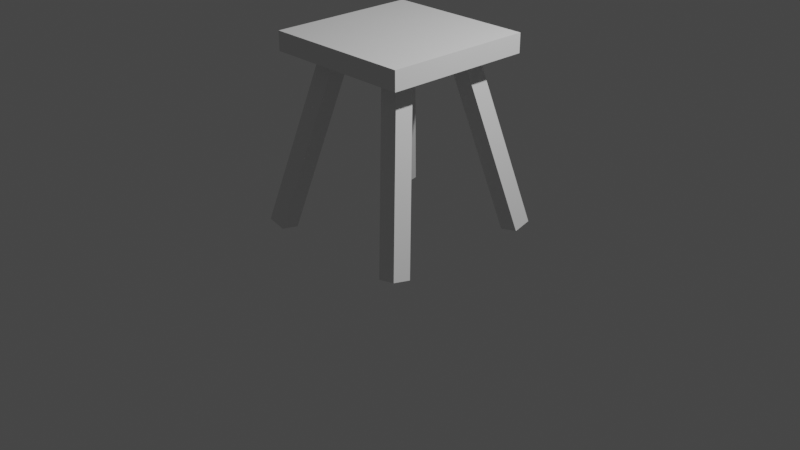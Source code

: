 # Source: stool.blend  (saved by Blender 2.90.8; exported with 4.5.12 LTS)
import bpy
from mathutils import Matrix  # noqa: F401  (used for matrix-valued properties, if any)

bpy.ops.wm.read_factory_settings(use_empty=True)
scene = bpy.context.scene
scene.name = 'Scene'

# ---- collections
col_collection = bpy.data.collections.new('Collection'); scene.collection.children.link(col_collection)

# ---- materials (node trees are filled in below, after node groups)
mat_material = bpy.data.materials.new('Material')
mat_material.alpha_threshold = 0.0
mat_material.use_transparent_shadow = False
mat_material.line_color = (0.0, 0.0, 0.0, 1.0)

# ---- material node trees
mat_material.use_nodes = True; mat_material.node_tree.nodes.clear()
_N = mat_material.node_tree.nodes; _L = mat_material.node_tree.links
n0 = _N.new('ShaderNodeOutputMaterial'); n0.name = 'Material Output'; n0.location = (300, 300)
n1 = _N.new('ShaderNodeBsdfPrincipled'); n1.name = 'Principled BSDF'; n1.location = (10, 300)
n1.distribution = 'GGX'
n1.subsurface_method = 'BURLEY'
n1.inputs[2].default_value = 0.4
n1.inputs[3].default_value = 1.45
n1.inputs[27].default_value = (0.0, 0.0, 0.0, 1.0)
n1.inputs[28].default_value = 1.0
_L.new(n1.outputs[0], n0.inputs[0])
n0.is_active_output = True

# ---- world
world_world = bpy.data.worlds.new('World'); scene.world = world_world
world_world.use_nodes = True; world_world.node_tree.nodes.clear()
_N = world_world.node_tree.nodes; _L = world_world.node_tree.links
n0 = _N.new('ShaderNodeOutputWorld'); n0.name = 'World Output'; n0.location = (300, 300)
n1 = _N.new('ShaderNodeBackground'); n1.name = 'Background'; n1.location = (10, 300)
n1.inputs[0].default_value = (0.05088, 0.05088, 0.05088, 1.0)
_L.new(n1.outputs[0], n0.inputs[0])
n0.is_active_output = True
world_world.color = (0.05088, 0.05088, 0.05088)
world_world.use_sun_shadow = False
world_world.sun_shadow_jitter_overblur = 0.0

# ---- cameras
cam_camera = bpy.data.cameras.new('Camera')
cam_camera.clip_end = 100.0
cam_camera.ortho_scale = 7.314

# ---- lights
light_light = bpy.data.lights.new('Light', 'POINT')
light_light.transmission_factor = 0.0
light_light.energy = 1000.0
light_light.shadow_soft_size = 0.1
light_light.shadow_maximum_resolution = 0.006
light_light.use_absolute_resolution = True

# ---- meshes
me_cube = bpy.data.meshes.new('Cube')
me_cube.from_pydata([(1.0, 1.0, 0.0), (1.0, 1.0, -2.0), (1.0, -1.0, 0.0), (1.0, -1.0, -2.0), (-1.0, 1.0, 0.0), (-1.0, 1.0, -2.0), (-1.0, -1.0, 0.0), (-1.0, -1.0, -2.0)], [], [(0, 4, 6, 2), (3, 2, 6, 7), (7, 6, 4, 5), (5, 1, 3, 7), (1, 0, 2, 3), (5, 4, 0, 1)])
_uv = me_cube.uv_layers.new(name='UVMap')
_uv.uv.foreach_set('vector', [0.625, 0.5, 0.875, 0.5, 0.875, 0.75, 0.625, 0.75, 0.375, 0.75, 0.625, 0.75, 0.625, 1.0, 0.375, 1.0, 0.375, 0.0, 0.625, 0.0, 0.625, 0.25, 0.375, 0.25, 0.125, 0.5, 0.375, 0.5, 0.375, 0.75, 0.125, 0.75, 0.375, 0.5, 0.625, 0.5, 0.625, 0.75, 0.375, 0.75, 0.375, 0.25, 0.625, 0.25, 0.625, 0.5, 0.375, 0.5])
me_cube.materials.append(mat_material)
me_cube.use_remesh_preserve_volume = False
me_cube.use_remesh_preserve_attributes = False
me_cube.use_mirror_vertex_groups = False
me_cube.update()
me_cube_001 = bpy.data.meshes.new('Cube.001')
me_cube_001.from_pydata([(1.0, 1.0, 0.0), (1.0, 1.0, -2.0), (1.0, -1.0, 0.0), (1.0, -1.0, -2.0), (-1.0, 1.0, 0.0), (-1.0, 1.0, -2.0), (-1.0, -1.0, 0.0), (-1.0, -1.0, -2.0)], [], [(0, 4, 6, 2), (3, 2, 6, 7), (7, 6, 4, 5), (5, 1, 3, 7), (1, 0, 2, 3), (5, 4, 0, 1)])
_uv = me_cube_001.uv_layers.new(name='UVMap')
_uv.uv.foreach_set('vector', [0.625, 0.5, 0.875, 0.5, 0.875, 0.75, 0.625, 0.75, 0.375, 0.75, 0.625, 0.75, 0.625, 1.0, 0.375, 1.0, 0.375, 0.0, 0.625, 0.0, 0.625, 0.25, 0.375, 0.25, 0.125, 0.5, 0.375, 0.5, 0.375, 0.75, 0.125, 0.75, 0.375, 0.5, 0.625, 0.5, 0.625, 0.75, 0.375, 0.75, 0.375, 0.25, 0.625, 0.25, 0.625, 0.5, 0.375, 0.5])
me_cube_001.materials.append(mat_material)
me_cube_001.use_remesh_preserve_volume = False
me_cube_001.use_remesh_preserve_attributes = False
me_cube_001.use_mirror_vertex_groups = False
me_cube_001.update()
me_cube_002 = bpy.data.meshes.new('Cube.002')
me_cube_002.from_pydata([(1.0, 1.0, 0.0), (1.0, 1.0, -2.0), (1.0, -1.0, 0.0), (1.0, -1.0, -2.0), (-1.0, 1.0, 0.0), (-1.0, 1.0, -2.0), (-1.0, -1.0, 0.0), (-1.0, -1.0, -2.0)], [], [(0, 4, 6, 2), (3, 2, 6, 7), (7, 6, 4, 5), (5, 1, 3, 7), (1, 0, 2, 3), (5, 4, 0, 1)])
_uv = me_cube_002.uv_layers.new(name='UVMap')
_uv.uv.foreach_set('vector', [0.625, 0.5, 0.875, 0.5, 0.875, 0.75, 0.625, 0.75, 0.375, 0.75, 0.625, 0.75, 0.625, 1.0, 0.375, 1.0, 0.375, 0.0, 0.625, 0.0, 0.625, 0.25, 0.375, 0.25, 0.125, 0.5, 0.375, 0.5, 0.375, 0.75, 0.125, 0.75, 0.375, 0.5, 0.625, 0.5, 0.625, 0.75, 0.375, 0.75, 0.375, 0.25, 0.625, 0.25, 0.625, 0.5, 0.375, 0.5])
me_cube_002.materials.append(mat_material)
me_cube_002.use_remesh_preserve_volume = False
me_cube_002.use_remesh_preserve_attributes = False
me_cube_002.use_mirror_vertex_groups = False
me_cube_002.update()
me_cube_003 = bpy.data.meshes.new('Cube.003')
me_cube_003.from_pydata([(1.0, 1.0, 0.0), (1.0, 1.0, -2.0), (1.0, -1.0, 0.0), (1.0, -1.0, -2.0), (-1.0, 1.0, 0.0), (-1.0, 1.0, -2.0), (-1.0, -1.0, 0.0), (-1.0, -1.0, -2.0)], [], [(0, 4, 6, 2), (3, 2, 6, 7), (7, 6, 4, 5), (5, 1, 3, 7), (1, 0, 2, 3), (5, 4, 0, 1)])
_uv = me_cube_003.uv_layers.new(name='UVMap')
_uv.uv.foreach_set('vector', [0.625, 0.5, 0.875, 0.5, 0.875, 0.75, 0.625, 0.75, 0.375, 0.75, 0.625, 0.75, 0.625, 1.0, 0.375, 1.0, 0.375, 0.0, 0.625, 0.0, 0.625, 0.25, 0.375, 0.25, 0.125, 0.5, 0.375, 0.5, 0.375, 0.75, 0.125, 0.75, 0.375, 0.5, 0.625, 0.5, 0.625, 0.75, 0.375, 0.75, 0.375, 0.25, 0.625, 0.25, 0.625, 0.5, 0.375, 0.5])
me_cube_003.materials.append(mat_material)
me_cube_003.use_remesh_preserve_volume = False
me_cube_003.use_remesh_preserve_attributes = False
me_cube_003.use_mirror_vertex_groups = False
me_cube_003.update()
me_cube_004 = bpy.data.meshes.new('Cube.004')
me_cube_004.from_pydata([(-1.0, -1.0, 17.5), (-1.0, -1.0, 19.5), (-1.0, 1.0, 17.5), (-1.0, 1.0, 19.5), (1.0, -1.0, 17.5), (1.0, -1.0, 19.5), (1.0, 1.0, 17.5), (1.0, 1.0, 19.5)], [], [(0, 1, 3, 2), (2, 3, 7, 6), (6, 7, 5, 4), (4, 5, 1, 0), (2, 6, 4, 0), (7, 3, 1, 5)])
_uv = me_cube_004.uv_layers.new(name='UVMap')
_uv.uv.foreach_set('vector', [0.375, 0.0, 0.625, 0.0, 0.625, 0.25, 0.375, 0.25, 0.375, 0.25, 0.625, 0.25, 0.625, 0.5, 0.375, 0.5, 0.375, 0.5, 0.625, 0.5, 0.625, 0.75, 0.375, 0.75, 0.375, 0.75, 0.625, 0.75, 0.625, 1.0, 0.375, 1.0, 0.125, 0.5, 0.375, 0.5, 0.375, 0.75, 0.125, 0.75, 0.625, 0.5, 0.875, 0.5, 0.875, 0.75, 0.625, 0.75])
me_cube_004.use_remesh_fix_poles = True
me_cube_004.use_remesh_preserve_attributes = False
me_cube_004.use_mirror_vertex_groups = False
me_cube_004.update()

# ---- objects
ob_table_leg_1 = bpy.data.objects.new('Table Leg 1', me_cube)
ob_light = bpy.data.objects.new('Light', light_light)
ob_camera = bpy.data.objects.new('Camera', cam_camera)
ob_table_leg_2 = bpy.data.objects.new('Table Leg 2', me_cube_001)
ob_table_leg_3 = bpy.data.objects.new('Table leg 3', me_cube_002)
ob_table_leg_4 = bpy.data.objects.new('Table Leg 4', me_cube_003)
ob_table = bpy.data.objects.new('Table', me_cube_004)

# ---- transforms, parenting, visibility, modifiers, constraints
ob_table_leg_1.parent = ob_table
ob_table_leg_1.matrix_parent_inverse = Matrix(((1.25, -0.0, 0.0, -0.0), (-0.0, 1.25, -0.0, 0.0), (0.0, -0.0, 10.0, 2.384e-06), (-0.0, 0.0, -0.0, 1.0)))
ob_table_leg_1.location = (0.4, 0.4, 1.85)
ob_table_leg_1.rotation_euler = (0.2182, -0.2182, -2.272e-09)
ob_table_leg_1.scale = (0.1, 0.1, 1.0)
ob_table_leg_1.lock_rotations_4d = False
ob_table_leg_1.empty_display_type = 'ARROWS'
ob_table_leg_1.lineart.crease_threshold = 0.0
ob_light.location = (4.076, 1.005, 5.904)
ob_light.rotation_euler = (0.6503, 0.05522, 1.866)
ob_light.lock_rotations_4d = False
ob_light.empty_display_type = 'ARROWS'
ob_light.color = (0.0, 0.0, 0.0, 0.0)
ob_light.lineart.crease_threshold = 0.0
ob_camera.location = (7.359, -6.926, 4.958)
ob_camera.rotation_euler = (1.109, 0.0, 0.8149)
ob_camera.lock_rotations_4d = False
ob_camera.empty_display_type = 'ARROWS'
ob_camera.color = (0.0, 0.0, 0.0, 0.0)
ob_camera.display_type = 'WIRE'
ob_camera.lineart.crease_threshold = 0.0
ob_table_leg_2.parent = ob_table
ob_table_leg_2.matrix_parent_inverse = Matrix(((1.25, -0.0, 0.0, -0.0), (-0.0, 1.25, -0.0, 0.0), (0.0, -0.0, 10.0, 2.384e-06), (-0.0, 0.0, -0.0, 1.0)))
ob_table_leg_2.location = (-0.4, 0.4, 1.85)
ob_table_leg_2.rotation_euler = (0.2182, 0.2182, 2.272e-09)
ob_table_leg_2.scale = (0.1, 0.1, 1.0)
ob_table_leg_2.lock_rotations_4d = False
ob_table_leg_2.empty_display_type = 'ARROWS'
ob_table_leg_2.lineart.crease_threshold = 0.0
ob_table_leg_3.parent = ob_table
ob_table_leg_3.matrix_parent_inverse = Matrix(((1.25, -0.0, 0.0, -0.0), (-0.0, 1.25, -0.0, 0.0), (0.0, -0.0, 10.0, 2.384e-06), (-0.0, 0.0, -0.0, 1.0)))
ob_table_leg_3.location = (-0.4, -0.4, 1.85)
ob_table_leg_3.rotation_euler = (-0.2182, 0.2182, -2.272e-09)
ob_table_leg_3.scale = (0.1, 0.1, 1.0)
ob_table_leg_3.lock_rotations_4d = False
ob_table_leg_3.empty_display_type = 'ARROWS'
ob_table_leg_3.lineart.crease_threshold = 0.0
ob_table_leg_4.parent = ob_table
ob_table_leg_4.matrix_parent_inverse = Matrix(((1.25, -0.0, 0.0, -0.0), (-0.0, 1.25, -0.0, 0.0), (0.0, -0.0, 10.0, 2.384e-06), (-0.0, 0.0, -0.0, 1.0)))
ob_table_leg_4.location = (0.4, -0.4, 1.85)
ob_table_leg_4.rotation_euler = (-0.2182, -0.2182, 2.272e-09)
ob_table_leg_4.scale = (0.1, 0.1, 1.0)
ob_table_leg_4.lock_rotations_4d = False
ob_table_leg_4.empty_display_type = 'ARROWS'
ob_table_leg_4.lineart.crease_threshold = 0.0
ob_table.location = (0.0, 0.0, -2.384e-07)
ob_table.scale = (0.8, 0.8, 0.1)
ob_table.lineart.crease_threshold = 0.0

# ---- collection membership
col_collection.objects.link(ob_table_leg_1)
col_collection.objects.link(ob_light)
col_collection.objects.link(ob_camera)
col_collection.objects.link(ob_table_leg_2)
col_collection.objects.link(ob_table_leg_3)
col_collection.objects.link(ob_table_leg_4)
col_collection.objects.link(ob_table)

# ---- scene / render settings (as saved in the file)
scene.camera = ob_camera
scene.frame_start = 1; scene.frame_end = 250; scene.frame_set(1)
scene.render.engine = 'BLENDER_EEVEE_NEXT'
scene.cycles.use_denoising = False
scene.cycles.samples = 128
scene.cycles.sampling_pattern = 'TABULATED_SOBOL'
scene.cycles.use_adaptive_sampling = False
scene.cycles.use_light_tree = False
scene.view_settings.view_transform = 'Filmic'
bpy.context.view_layer.update()

